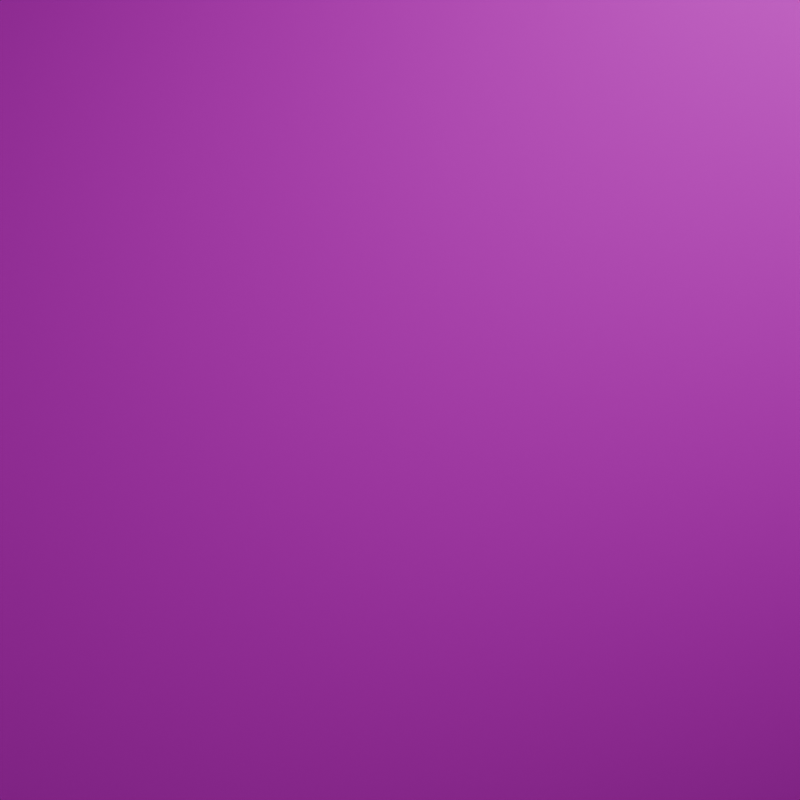 # Source: session-before-orange.blend  (saved by Blender 5.2.44; exported with 4.5.12 LTS)
import bpy
from mathutils import Matrix  # noqa: F401  (used for matrix-valued properties, if any)

bpy.ops.wm.read_factory_settings(use_empty=True)
scene = bpy.context.scene
scene.name = 'Scene'

# ---- collections
col_collection = bpy.data.collections.new('Collection'); scene.collection.children.link(col_collection)

# ---- images (referenced by path relative to the original .blend; pixels are not part of the script)
import os
ASSET_DIR = os.environ.get("B2B_ASSET_DIR", "")  # directory of the original .blend (textures are referenced by path, not embedded)
HERE = os.path.dirname(os.path.abspath(__file__))  # packed textures are extracted next to this script under _unpacked/

def load_image(name, relpath, width, height, colorspace="sRGB"):
    """Load a texture the original file referenced (path relative to the .blend, or extracted next to this script)."""
    p = next((c for c in (os.path.join(HERE, relpath), os.path.join(ASSET_DIR, relpath)) if relpath and os.path.exists(c)), "")
    if p:
        img = bpy.data.images.load(p, check_existing=True)
        img.name = name
    else:  # same state as the original file: an image datablock whose file is absent (Cycles renders it pink)
        img = bpy.data.images.new(name, width, height)
        img.source = "FILE"
        img.filepath = "//" + (relpath or name)
    img.colorspace_settings.name = colorspace
    return img
img_jacket_var_lime_png = load_image('jacket-var-lime.png', 'jacket-var-lime.png', 1024, 1024, 'sRGB')
img_jacket_normal_png = load_image('jacket-normal.png', 'jacket-normal.png', 1024, 1024, 'Non-Color')

# ---- materials (node trees are filled in below, after node groups)
mat_jacket_lime_mat = bpy.data.materials.new('Jacket_Lime_Mat')

# ---- node groups
ng_smooth_by_angle = bpy.data.node_groups.new('Smooth by Angle', 'GeometryNodeTree')
_s = ng_smooth_by_angle.interface.new_socket(name='Mesh', in_out='OUTPUT', socket_type='NodeSocketGeometry')
_s = ng_smooth_by_angle.interface.new_socket(name='Mesh', in_out='INPUT', socket_type='NodeSocketGeometry')
_s = ng_smooth_by_angle.interface.new_socket(name='Angle', in_out='INPUT', socket_type='NodeSocketFloat')
_s.subtype = 'ANGLE'
_s.default_value = 0.5236
_s.min_value = 0.0
_s.max_value = 3.142
_s.description = 'Maximum face angle for smooth edges'
_s = ng_smooth_by_angle.interface.new_socket(name='Ignore Sharpness', in_out='INPUT', socket_type='NodeSocketBool')
_s.force_non_field = True
ng_smooth_by_angle.is_modifier = True
_N = ng_smooth_by_angle.nodes; _L = ng_smooth_by_angle.links
n0 = _N.new('GeometryNodeSetShadeSmooth'); n0.name = 'Set Shade Smooth'; n0.location = (120, -80)
n0.domain = 'EDGE'
n1 = _N.new('GeometryNodeSetShadeSmooth'); n1.name = 'Set Shade Smooth.001'; n1.location = (300, -80)
n2 = _N.new('NodeGroupOutput'); n2.name = 'Group Output'; n2.location = (480, -80)
n3 = _N.new('GeometryNodeInputMeshEdgeAngle'); n3.name = 'Edge Angle'; n3.location = (-440, -240)
n4 = _N.new('NodeGroupInput'); n4.name = 'Group Input'; n4.location = (-80, -80)
n5 = _N.new('GeometryNodeInputEdgeSmooth'); n5.name = 'Is Edge Smooth'; n5.location = (-260, -120)
n6 = _N.new('GeometryNodeInputShadeSmooth'); n6.name = 'Is Shade Smooth'; n6.location = (-440, -397)
n7 = _N.new('FunctionNodeCompare'); n7.name = 'Compare'; n7.location = (-260, -260)
n7.operation = 'LESS_EQUAL'
n8 = _N.new('FunctionNodeBooleanMath'); n8.name = 'Boolean Math.001'; n8.location = (-80, -260)
n9 = _N.new('NodeGroupInput'); n9.name = 'Group Input.001'; n9.location = (-440, -329)
n10 = _N.new('NodeGroupInput'); n10.name = 'Group Input.002'; n10.location = (-259, -189)
n11 = _N.new('FunctionNodeBooleanMath'); n11.name = 'Boolean Math'; n11.location = (-80, -149)
n11.operation = 'OR'
n12 = _N.new('FunctionNodeBooleanMath'); n12.name = 'Boolean Math.002'; n12.location = (-260, -380)
n12.operation = 'OR'
n13 = _N.new('NodeGroupInput'); n13.name = 'Group Input.003'; n13.location = (-440, -460)
_L.new(n3.outputs[0], n7.inputs[0])
_L.new(n1.outputs[0], n2.inputs[0])
_L.new(n9.outputs[1], n7.inputs[1])
_L.new(n7.outputs[0], n8.inputs[0])
_L.new(n4.outputs[0], n0.inputs[0])
_L.new(n0.outputs[0], n1.inputs[0])
_L.new(n8.outputs[0], n0.inputs[2])
_L.new(n10.outputs[2], n11.inputs[1])
_L.new(n5.outputs[0], n11.inputs[0])
_L.new(n11.outputs[0], n0.inputs[1])
_L.new(n13.outputs[2], n12.inputs[1])
_L.new(n6.outputs[0], n12.inputs[0])
_L.new(n12.outputs[0], n8.inputs[1])
n2.is_active_output = True

# ---- material node trees
mat_jacket_lime_mat.use_nodes = True; mat_jacket_lime_mat.node_tree.nodes.clear()
_N = mat_jacket_lime_mat.node_tree.nodes; _L = mat_jacket_lime_mat.node_tree.links
n0 = _N.new('ShaderNodeOutputMaterial'); n0.name = 'Material Output'; n0.location = (800, 300)
n1 = _N.new('ShaderNodeBsdfPrincipled'); n1.name = 'Principled BSDF'; n1.location = (400, 300)
n1.inputs[2].default_value = 0.12
n1.inputs[10].default_value = 0.005
n2 = _N.new('ShaderNodeTexCoord'); n2.name = 'Texture Coordinate'; n2.location = (-700, 300)
n3 = _N.new('ShaderNodeMapping'); n3.name = 'Mapping'; n3.location = (-500, 300)
n4 = _N.new('ShaderNodeTexImage'); n4.name = 'Image Texture'; n4.location = (-150, 500)
n4.image = img_jacket_var_lime_png
n5 = _N.new('ShaderNodeBsdfTransparent'); n5.name = 'Transparent BSDF'; n5.location = (400, 0)
n6 = _N.new('ShaderNodeMixShader'); n6.name = 'Mix Shader'; n6.location = (600, 200)
n7 = _N.new('ShaderNodeTexImage'); n7.name = 'Image Texture.001'; n7.location = (-150, 100)
n7.image = img_jacket_normal_png
n8 = _N.new('ShaderNodeNormalMap'); n8.name = 'Normal Map'; n8.location = (200, 100)
n8.width = 160
n8.inputs[0].default_value = 2.0
_L.new(n2.outputs[2], n3.inputs[0])
_L.new(n3.outputs[0], n4.inputs[0])
_L.new(n4.outputs[0], n1.inputs[0])
_L.new(n4.outputs[1], n6.inputs[0])
_L.new(n5.outputs[0], n6.inputs[1])
_L.new(n1.outputs[0], n6.inputs[2])
_L.new(n6.outputs[0], n0.inputs[0])
_L.new(n3.outputs[0], n7.inputs[0])
_L.new(n7.outputs[0], n8.inputs[1])
_L.new(n8.outputs[0], n1.inputs[5])
n0.is_active_output = True

# ---- world
world_world = bpy.data.worlds.new('World'); scene.world = world_world
world_world.use_nodes = True; world_world.node_tree.nodes.clear()
_N = world_world.node_tree.nodes; _L = world_world.node_tree.links
n0 = _N.new('ShaderNodeOutputWorld'); n0.name = 'World Output'; n0.location = (200, 100)
n1 = _N.new('ShaderNodeBackground'); n1.name = 'Background'; n1.location = (-200, 100)
n1.inputs[0].default_value = (0.05, 0.05, 0.05, 1.0)
n1.inputs[1].default_value = 0.5
_L.new(n1.outputs[0], n0.inputs[0])
n0.is_active_output = True
world_world.color = (0.05088, 0.05088, 0.05088)
world_world.sun_shadow_jitter_overblur = 0.0

# ---- cameras
cam_camera_002 = bpy.data.cameras.new('Camera.002')
cam_camera_002.lens = 85.0

# ---- lights
light_area_002 = bpy.data.lights.new('Area.002', 'AREA')
light_area_002.energy = 1200.0
light_area_002.size = 2.5
light_area_002.size_y = 1.0
light_area_003 = bpy.data.lights.new('Area.003', 'AREA')
light_area_003.energy = 400.0
light_area_003.size = 3.0
light_area_003.size_y = 1.0
light_area_004 = bpy.data.lights.new('Area.004', 'AREA')
light_area_004.energy = 600.0
light_area_004.size = 1.5
light_area_004.size_y = 1.0

# ---- meshes
me_plane = bpy.data.meshes.new('Plane')
me_plane.from_pydata([(-1.0, -1.0, 0.0), (1.0, -1.0, 0.0), (-1.0, 1.0, 0.0), (1.0, 1.0, 0.0)], [], [(0, 1, 3, 2)])
me_plane.polygons.foreach_set('use_smooth', [True] * 1)
_uv = me_plane.uv_layers.new(name='UVMap')
_uv.uv.foreach_set('vector', [0.0, 0.0, 1.0, 0.0, 1.0, 1.0, 0.0, 1.0])
me_plane.materials.append(mat_jacket_lime_mat)
me_plane.update()

# ---- objects
ob_jacket_lime_3d = bpy.data.objects.new('Jacket_Lime_3D', me_plane)
ob_jacket_camera = bpy.data.objects.new('Jacket_Camera', cam_camera_002)
ob_key_light = bpy.data.objects.new('Key_Light', light_area_002)
ob_fill_light = bpy.data.objects.new('Fill_Light', light_area_003)
ob_rim_light = bpy.data.objects.new('Rim_Light', light_area_004)

# ---- transforms, parenting, visibility, modifiers, constraints
ob_jacket_lime_3d.location = (0.0, 0.0, 0.0)
ob_jacket_lime_3d.rotation_euler = (1.577, -0.0564, -0.05389)
ob_jacket_lime_3d.scale = (1.0, 1.3, 1.0)
_m = ob_jacket_lime_3d.modifiers.new('Subdivision', 'SUBSURF')
_m.subdivision_type = 'SIMPLE'
_m.levels = 6
_m.render_levels = 7
_m = ob_jacket_lime_3d.modifiers.new('Displace', 'DISPLACE')
_m.strength = 0.18
_m.texture_coords = 'UV'
_m = ob_jacket_lime_3d.modifiers.new('Smooth by Angle', 'NODES')
_m.node_group = ng_smooth_by_angle
_m.use_pin_to_last = True
_m.show_group_selector = False
ob_jacket_camera.location = (0.0, -3.2, 0.0)
ob_jacket_camera.rotation_euler = (1.571, 0.0, 0.0)
ob_key_light.location = (-2.5, -1.5, 2.5)
ob_key_light.rotation_euler = (0.8727, 0.0, -0.5236)
ob_fill_light.location = (2.5, -1.5, 1.5)
ob_rim_light.location = (0.0, 2.0, 2.0)
ob_rim_light.rotation_euler = (-0.7854, 0.0, 0.0)

# ---- collection membership
col_collection.objects.link(ob_jacket_lime_3d)
col_collection.objects.link(ob_jacket_camera)
col_collection.objects.link(ob_key_light)
col_collection.objects.link(ob_fill_light)
col_collection.objects.link(ob_rim_light)

# ---- scene / render settings (as saved in the file)
scene.camera = ob_jacket_camera
scene.frame_start = 1; scene.frame_end = 250; scene.frame_set(0)
scene.render.engine = 'CYCLES'
scene.render.resolution_x = 1080
scene.render.film_transparent = True
scene.render.bake_bias = 0.0
scene.render.bake_samples = 0
scene.render.compositor_device = 'GPU'
scene.cycles.samples = 128
scene.eevee.use_volume_custom_range = False
scene.eevee.fast_gi_thickness_near = 0.1
scene.eevee.fast_gi_thickness_far = 0.0
scene.eevee.ray_tracing_options.screen_trace_thickness = 0.1
bpy.context.view_layer.update()
